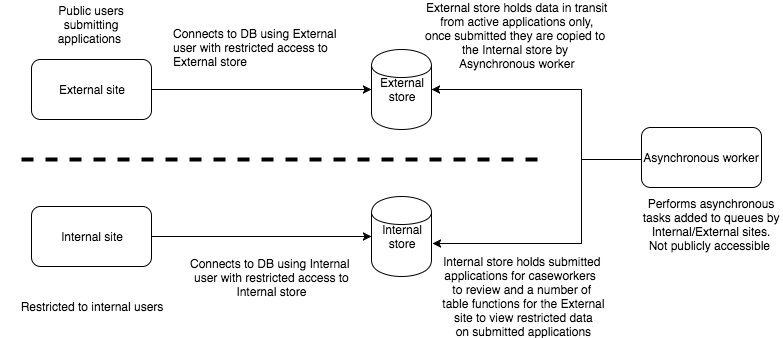

The diagram above was exported from draw.io. Its source (the exported page's mxGraphModel, read from the mxfile embedded in the PNG):
<mxGraphModel dx="2280" dy="778" grid="1" gridSize="10" guides="1" tooltips="1" connect="1" arrows="1" fold="1" page="1" pageScale="1" pageWidth="850" pageHeight="1100" math="0" shadow="0">
  <root>
    <mxCell id="0" />
    <mxCell id="1" parent="0" />
    <mxCell id="76f2d3918481bc3d-4" style="edgeStyle=orthogonalEdgeStyle;rounded=0;html=1;entryX=0;entryY=0.5;jettySize=auto;orthogonalLoop=1;" edge="1" parent="1" source="b08644b61e40a55-59" target="76f2d3918481bc3d-2">
      <mxGeometry relative="1" as="geometry" />
    </mxCell>
    <mxCell id="b08644b61e40a55-59" value="External site" style="rounded=1;whiteSpace=wrap;html=1;" vertex="1" parent="1">
      <mxGeometry x="-30" y="364" width="120" height="60" as="geometry" />
    </mxCell>
    <mxCell id="76f2d3918481bc3d-7" style="edgeStyle=orthogonalEdgeStyle;rounded=0;html=1;entryX=0;entryY=0.5;jettySize=auto;orthogonalLoop=1;" edge="1" parent="1" source="b08644b61e40a55-62" target="76f2d3918481bc3d-1">
      <mxGeometry relative="1" as="geometry" />
    </mxCell>
    <mxCell id="76f2d3918481bc3d-8" value="Connects to DB using Internal&amp;nbsp;&lt;div&gt;user with restricted access to&lt;div&gt;Internal store&lt;/div&gt;&lt;/div&gt;" style="text;html=1;resizable=0;points=[];align=center;verticalAlign=middle;labelBackgroundColor=#ffffff;" vertex="1" connectable="0" parent="76f2d3918481bc3d-7">
      <mxGeometry x="0.1727" y="-6" relative="1" as="geometry">
        <mxPoint x="-9" y="34" as="offset" />
      </mxGeometry>
    </mxCell>
    <mxCell id="b08644b61e40a55-62" value="Internal site" style="rounded=1;whiteSpace=wrap;html=1;" vertex="1" parent="1">
      <mxGeometry x="-30" y="511" width="120" height="60" as="geometry" />
    </mxCell>
    <mxCell id="b08644b61e40a55-73" value="" style="line;html=1;dashed=1;" vertex="1" parent="1">
      <mxGeometry x="-40" y="459" width="520" height="10" as="geometry" />
    </mxCell>
    <mxCell id="b08644b61e40a55-76" value="Restricted to internal users" style="text;html=1;strokeColor=none;fillColor=none;align=center;verticalAlign=middle;whiteSpace=wrap;dashed=1;" vertex="1" parent="1">
      <mxGeometry x="-60" y="581" width="180" height="60" as="geometry" />
    </mxCell>
    <mxCell id="f5b37a7fb0706a0-43" style="edgeStyle=orthogonalEdgeStyle;rounded=0;html=1;entryX=1;entryY=0.5;jettySize=auto;orthogonalLoop=1;" edge="1" parent="1" source="f5b37a7fb0706a0-42" target="76f2d3918481bc3d-2">
      <mxGeometry relative="1" as="geometry">
        <mxPoint x="400" y="431" as="targetPoint" />
        <Array as="points">
          <mxPoint x="520" y="464" />
          <mxPoint x="520" y="394" />
        </Array>
      </mxGeometry>
    </mxCell>
    <mxCell id="f5b37a7fb0706a0-56" value="External store holds data in transit&lt;div&gt;from active applications only,&lt;/div&gt;&lt;div&gt;once submitted they are copied to&amp;nbsp;&lt;/div&gt;&lt;div&gt;the Internal store by&amp;nbsp;&lt;/div&gt;&lt;div&gt;Asynchronous worker&lt;/div&gt;" style="text;html=1;resizable=0;points=[];align=center;verticalAlign=middle;labelBackgroundColor=#ffffff;" vertex="1" connectable="0" parent="f5b37a7fb0706a0-43">
      <mxGeometry x="0.4451" y="4" relative="1" as="geometry">
        <mxPoint x="7" y="-59" as="offset" />
      </mxGeometry>
    </mxCell>
    <mxCell id="f5b37a7fb0706a0-46" style="edgeStyle=orthogonalEdgeStyle;rounded=0;html=1;exitX=0;exitY=0.5;entryX=1.017;entryY=0.588;jettySize=auto;orthogonalLoop=1;entryPerimeter=0;" edge="1" parent="1" source="f5b37a7fb0706a0-42" target="76f2d3918481bc3d-1">
      <mxGeometry relative="1" as="geometry">
        <mxPoint x="400" y="501" as="targetPoint" />
        <Array as="points">
          <mxPoint x="520" y="464" />
          <mxPoint x="520" y="548" />
        </Array>
      </mxGeometry>
    </mxCell>
    <mxCell id="f5b37a7fb0706a0-59" value="Internal store holds submitted&lt;div&gt;applications for caseworkers&amp;nbsp;&lt;/div&gt;&lt;div&gt;to review and a number of&lt;div&gt;&amp;nbsp;table functions for the External&lt;/div&gt;&lt;div&gt;&amp;nbsp;site to view restricted data&lt;/div&gt;&lt;div&gt;&amp;nbsp;on submitted applications&lt;/div&gt;&lt;/div&gt;" style="text;html=1;resizable=0;points=[];align=center;verticalAlign=middle;labelBackgroundColor=#ffffff;" vertex="1" connectable="0" parent="f5b37a7fb0706a0-46">
      <mxGeometry x="0.1186" relative="1" as="geometry">
        <mxPoint x="-41" y="52" as="offset" />
      </mxGeometry>
    </mxCell>
    <mxCell id="f5b37a7fb0706a0-42" value="Asynchronous worker" style="rounded=1;whiteSpace=wrap;html=1;" vertex="1" parent="1">
      <mxGeometry x="580" y="432" width="120" height="60" as="geometry" />
    </mxCell>
    <mxCell id="f5b37a7fb0706a0-50" value="Public users submitting applications&amp;nbsp;" style="text;html=1;strokeColor=none;fillColor=none;align=center;verticalAlign=middle;whiteSpace=wrap;" vertex="1" parent="1">
      <mxGeometry x="10" y="319" width="40" height="20" as="geometry" />
    </mxCell>
    <mxCell id="f5b37a7fb0706a0-58" value="Performs asynchronous tasks added to queues by Internal/External sites.&lt;div&gt;Not publicly accessible&amp;nbsp;&lt;/div&gt;" style="text;html=1;strokeColor=none;fillColor=none;align=center;verticalAlign=middle;whiteSpace=wrap;" vertex="1" parent="1">
      <mxGeometry x="580" y="495" width="140" height="68" as="geometry" />
    </mxCell>
    <mxCell id="76f2d3918481bc3d-1" value="&lt;div style=&quot;text-align: center&quot;&gt;&lt;span&gt;Internal store&lt;/span&gt;&lt;/div&gt;" style="shape=cylinder;whiteSpace=wrap;html=1;align=left;" vertex="1" parent="1">
      <mxGeometry x="310" y="501" width="60" height="80" as="geometry" />
    </mxCell>
    <mxCell id="76f2d3918481bc3d-2" value="&lt;div style=&quot;text-align: center&quot;&gt;&lt;span&gt;External store&lt;/span&gt;&lt;/div&gt;" style="shape=cylinder;whiteSpace=wrap;html=1;align=left;" vertex="1" parent="1">
      <mxGeometry x="310" y="354" width="60" height="80" as="geometry" />
    </mxCell>
    <mxCell id="76f2d3918481bc3d-5" value="&lt;span&gt;Connects to DB using External&amp;nbsp;&lt;/span&gt;&lt;div&gt;user with restricted access to&lt;div&gt;External store&lt;/div&gt;&lt;/div&gt;" style="text;html=1;resizable=0;points=[];autosize=1;align=left;verticalAlign=top;spacingTop=-4;" vertex="1" parent="1">
      <mxGeometry x="110" y="329" width="180" height="40" as="geometry" />
    </mxCell>
  </root>
</mxGraphModel>